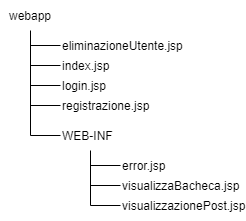

The diagram above was exported from draw.io. Its source (the exported page's mxGraphModel, read from the mxfile embedded in the PNG):
<mxGraphModel dx="383" dy="579" grid="1" gridSize="10" guides="1" tooltips="1" connect="1" arrows="1" fold="1" page="1" pageScale="1" pageWidth="827" pageHeight="1169" math="0" shadow="0">
  <root>
    <mxCell id="0" />
    <mxCell id="1" parent="0" />
    <mxCell id="9SDRUhH5a4h4lEBPwrWw-17" style="edgeStyle=orthogonalEdgeStyle;rounded=0;orthogonalLoop=1;jettySize=auto;html=1;exitX=0.5;exitY=1;exitDx=0;exitDy=0;entryX=0;entryY=0.5;entryDx=0;entryDy=0;endArrow=none;endFill=0;" edge="1" parent="1" source="9SDRUhH5a4h4lEBPwrWw-5" target="9SDRUhH5a4h4lEBPwrWw-12">
      <mxGeometry relative="1" as="geometry" />
    </mxCell>
    <mxCell id="9SDRUhH5a4h4lEBPwrWw-5" value="webapp" style="text;html=1;strokeColor=none;fillColor=none;align=center;verticalAlign=middle;whiteSpace=wrap;rounded=0;" vertex="1" parent="1">
      <mxGeometry x="80" y="260" width="60" height="30" as="geometry" />
    </mxCell>
    <mxCell id="9SDRUhH5a4h4lEBPwrWw-18" style="edgeStyle=orthogonalEdgeStyle;rounded=0;orthogonalLoop=1;jettySize=auto;html=1;exitX=0;exitY=0.5;exitDx=0;exitDy=0;endArrow=none;endFill=0;" edge="1" parent="1" source="9SDRUhH5a4h4lEBPwrWw-6">
      <mxGeometry relative="1" as="geometry">
        <mxPoint x="110" y="305" as="targetPoint" />
      </mxGeometry>
    </mxCell>
    <mxCell id="9SDRUhH5a4h4lEBPwrWw-6" value="eliminazioneUtente.jsp" style="text;html=1;strokeColor=none;fillColor=none;align=left;verticalAlign=middle;whiteSpace=wrap;rounded=0;" vertex="1" parent="1">
      <mxGeometry x="140" y="290" width="60" height="30" as="geometry" />
    </mxCell>
    <mxCell id="9SDRUhH5a4h4lEBPwrWw-19" style="edgeStyle=orthogonalEdgeStyle;rounded=0;orthogonalLoop=1;jettySize=auto;html=1;exitX=0;exitY=0.5;exitDx=0;exitDy=0;endArrow=none;endFill=0;" edge="1" parent="1" source="9SDRUhH5a4h4lEBPwrWw-7">
      <mxGeometry relative="1" as="geometry">
        <mxPoint x="110" y="325" as="targetPoint" />
      </mxGeometry>
    </mxCell>
    <mxCell id="9SDRUhH5a4h4lEBPwrWw-7" value="index.jsp" style="text;html=1;strokeColor=none;fillColor=none;align=left;verticalAlign=middle;whiteSpace=wrap;rounded=0;" vertex="1" parent="1">
      <mxGeometry x="140" y="310" width="60" height="30" as="geometry" />
    </mxCell>
    <mxCell id="9SDRUhH5a4h4lEBPwrWw-20" style="edgeStyle=orthogonalEdgeStyle;rounded=0;orthogonalLoop=1;jettySize=auto;html=1;exitX=0;exitY=0.5;exitDx=0;exitDy=0;endArrow=none;endFill=0;" edge="1" parent="1" source="9SDRUhH5a4h4lEBPwrWw-8">
      <mxGeometry relative="1" as="geometry">
        <mxPoint x="110" y="345" as="targetPoint" />
      </mxGeometry>
    </mxCell>
    <mxCell id="9SDRUhH5a4h4lEBPwrWw-8" value="login.jsp" style="text;html=1;strokeColor=none;fillColor=none;align=left;verticalAlign=middle;whiteSpace=wrap;rounded=0;" vertex="1" parent="1">
      <mxGeometry x="140" y="330" width="60" height="30" as="geometry" />
    </mxCell>
    <mxCell id="9SDRUhH5a4h4lEBPwrWw-21" style="edgeStyle=orthogonalEdgeStyle;rounded=0;orthogonalLoop=1;jettySize=auto;html=1;exitX=0;exitY=0.5;exitDx=0;exitDy=0;endArrow=none;endFill=0;" edge="1" parent="1" source="9SDRUhH5a4h4lEBPwrWw-10">
      <mxGeometry relative="1" as="geometry">
        <mxPoint x="110" y="365" as="targetPoint" />
      </mxGeometry>
    </mxCell>
    <mxCell id="9SDRUhH5a4h4lEBPwrWw-10" value="registrazione.jsp" style="text;html=1;strokeColor=none;fillColor=none;align=left;verticalAlign=middle;whiteSpace=wrap;rounded=0;" vertex="1" parent="1">
      <mxGeometry x="140" y="350" width="60" height="30" as="geometry" />
    </mxCell>
    <mxCell id="9SDRUhH5a4h4lEBPwrWw-23" style="edgeStyle=orthogonalEdgeStyle;rounded=0;orthogonalLoop=1;jettySize=auto;html=1;exitX=0.5;exitY=1;exitDx=0;exitDy=0;entryX=0;entryY=0.5;entryDx=0;entryDy=0;endArrow=none;endFill=0;" edge="1" parent="1" source="9SDRUhH5a4h4lEBPwrWw-12" target="9SDRUhH5a4h4lEBPwrWw-15">
      <mxGeometry relative="1" as="geometry" />
    </mxCell>
    <mxCell id="9SDRUhH5a4h4lEBPwrWw-12" value="WEB-INF" style="text;html=1;strokeColor=none;fillColor=none;align=left;verticalAlign=middle;whiteSpace=wrap;rounded=0;" vertex="1" parent="1">
      <mxGeometry x="140" y="380" width="60" height="30" as="geometry" />
    </mxCell>
    <mxCell id="9SDRUhH5a4h4lEBPwrWw-25" style="edgeStyle=orthogonalEdgeStyle;rounded=0;orthogonalLoop=1;jettySize=auto;html=1;exitX=0;exitY=0.5;exitDx=0;exitDy=0;endArrow=none;endFill=0;" edge="1" parent="1" source="9SDRUhH5a4h4lEBPwrWw-13">
      <mxGeometry relative="1" as="geometry">
        <mxPoint x="170" y="425" as="targetPoint" />
      </mxGeometry>
    </mxCell>
    <mxCell id="9SDRUhH5a4h4lEBPwrWw-13" value="error.jsp" style="text;html=1;strokeColor=none;fillColor=none;align=left;verticalAlign=middle;whiteSpace=wrap;rounded=0;" vertex="1" parent="1">
      <mxGeometry x="200" y="410" width="60" height="30" as="geometry" />
    </mxCell>
    <mxCell id="9SDRUhH5a4h4lEBPwrWw-24" style="edgeStyle=orthogonalEdgeStyle;rounded=0;orthogonalLoop=1;jettySize=auto;html=1;exitX=0;exitY=0.5;exitDx=0;exitDy=0;endArrow=none;endFill=0;" edge="1" parent="1" source="9SDRUhH5a4h4lEBPwrWw-14">
      <mxGeometry relative="1" as="geometry">
        <mxPoint x="170" y="445" as="targetPoint" />
      </mxGeometry>
    </mxCell>
    <mxCell id="9SDRUhH5a4h4lEBPwrWw-14" value="visualizzaBacheca.jsp" style="text;html=1;strokeColor=none;fillColor=none;align=left;verticalAlign=middle;whiteSpace=wrap;rounded=0;" vertex="1" parent="1">
      <mxGeometry x="200" y="430" width="60" height="30" as="geometry" />
    </mxCell>
    <mxCell id="9SDRUhH5a4h4lEBPwrWw-15" value="visualizzazionePost.jsp" style="text;html=1;strokeColor=none;fillColor=none;align=left;verticalAlign=middle;whiteSpace=wrap;rounded=0;" vertex="1" parent="1">
      <mxGeometry x="200" y="450" width="60" height="30" as="geometry" />
    </mxCell>
  </root>
</mxGraphModel>